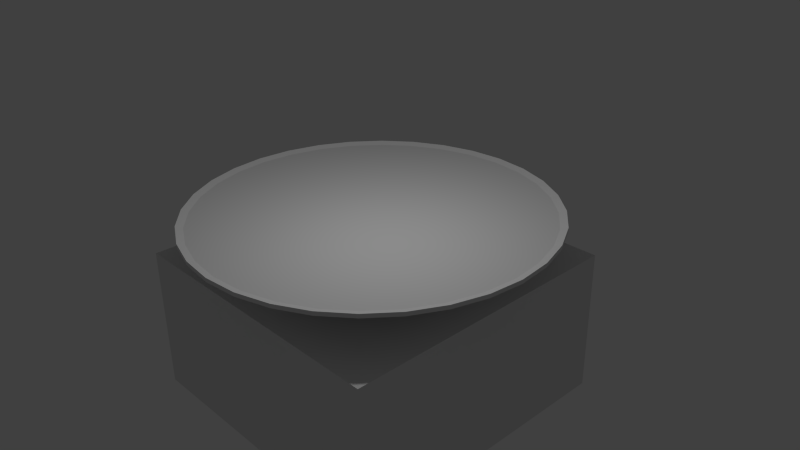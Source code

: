 # Source: kn-taufbecken.blend  (saved by Blender 2.76.0; exported with 4.5.12 LTS)
import bpy
from mathutils import Matrix  # noqa: F401  (used for matrix-valued properties, if any)

bpy.ops.wm.read_factory_settings(use_empty=True)
scene = bpy.context.scene
scene.name = 'Scene'

# ---- collections
col_collection_1 = bpy.data.collections.new('Collection 1'); scene.collection.children.link(col_collection_1)

# ---- materials (node trees are filled in below, after node groups)
mat_kn_waterclear = bpy.data.materials.new('kn-waterclear')

# ---- material node trees

# ---- world
world_world = bpy.data.worlds.new('World'); scene.world = world_world
world_world.color = (0.05088, 0.05088, 0.05088)
world_world.use_sun_shadow = False
world_world.sun_shadow_jitter_overblur = 0.0
world_world.cycles.sampling_method = 'MANUAL'
world_world.cycles.sample_map_resolution = 256

# ---- cameras
cam_camera = bpy.data.cameras.new('Camera')
cam_camera.clip_end = 100.0
cam_camera.lens = 35.0
cam_camera.sensor_width = 32.0
cam_camera.sensor_height = 18.0
cam_camera.ortho_scale = 7.314
cam_camera.dof.focus_distance = 0.0

# ---- lights
light_lamp = bpy.data.lights.new('Lamp', 'POINT')
light_lamp.transmission_factor = 0.0
light_lamp.cutoff_distance = 30.0
light_lamp.energy = 100.0
light_lamp.shadow_buffer_clip_start = 1.001
light_lamp.shadow_soft_size = 0.1
light_lamp.shadow_maximum_resolution = 0.006
light_lamp.use_absolute_resolution = True
light_lamp.cycles.use_multiple_importance_sampling = False

# ---- meshes
me_circle_001 = bpy.data.meshes.new('Circle.001')
me_circle_001.from_pydata([(0.0, 1.0, 0.0), (-0.1951, 0.9808, 0.0), (-0.3827, 0.9239, 0.0), (-0.5556, 0.8315, 0.0), (-0.7071, 0.7071, 0.0), (-0.8315, 0.5556, 0.0), (-0.9239, 0.3827, 0.0), (-0.9808, 0.1951, 0.0), (-1.0, 7.55e-08, 0.0), (-0.9808, -0.1951, 0.0), (-0.9239, -0.3827, 0.0), (-0.8315, -0.5556, 0.0), (-0.7071, -0.7071, 0.0), (-0.5556, -0.8315, 0.0), (-0.3827, -0.9239, 0.0), (-0.1951, -0.9808, 0.0), (3.258e-07, -1.0, 0.0), (0.1951, -0.9808, 0.0), (0.3827, -0.9239, 0.0), (0.5556, -0.8315, 0.0), (0.7071, -0.7071, 0.0), (0.8315, -0.5556, 0.0), (0.9239, -0.3827, 0.0), (0.9808, -0.1951, 0.0), (1.0, 9.656e-07, 0.0), (0.9808, 0.1951, 0.0), (0.9239, 0.3827, 0.0), (0.8315, 0.5556, 0.0), (0.7071, 0.7071, 0.0), (0.5556, 0.8315, 0.0), (0.3827, 0.9239, 0.0), (0.1951, 0.9808, 0.0)], [], [(1, 2, 3, 4, 5, 6, 7, 8, 9, 10, 11, 12, 13, 14, 15, 16, 17, 18, 19, 20, 21, 22, 23, 24, 25, 26, 27, 28, 29, 30, 31, 0)])
me_circle_001.materials.append(mat_kn_waterclear)
me_circle_001.use_remesh_preserve_volume = False
me_circle_001.use_remesh_preserve_attributes = False
me_circle_001.use_mirror_vertex_groups = False
me_circle_001.update()
me_cube = bpy.data.meshes.new('Cube')
me_cube.from_pydata([(-1.0, -1.0, -1.0), (-1.0, -1.0, 1.0), (-1.0, 1.0, -1.0), (-1.0, 1.0, 1.0), (1.0, -1.0, -1.0), (1.0, -1.0, 1.0), (1.0, 1.0, -1.0), (1.0, 1.0, 1.0)], [], [(1, 3, 2, 0), (3, 7, 6, 2), (7, 5, 4, 6), (5, 1, 0, 4), (0, 2, 6, 4), (5, 7, 3, 1)])
me_cube.use_remesh_preserve_volume = False
me_cube.use_remesh_preserve_attributes = False
me_cube.use_mirror_vertex_groups = False
me_cube.update()
me_circle = bpy.data.meshes.new('Circle')
me_circle.from_pydata([(0.0, 1.0, 0.0), (-0.1951, 0.9808, 0.0), (-0.3827, 0.9239, 0.0), (-0.5556, 0.8315, 0.0), (-0.7071, 0.7071, 0.0), (-0.8315, 0.5556, 0.0), (-0.9239, 0.3827, 0.0), (-0.9808, 0.1951, 0.0), (-1.0, 7.55e-08, 0.0), (-0.9808, -0.1951, 0.0), (-0.9239, -0.3827, 0.0), (-0.8315, -0.5556, 0.0), (-0.7071, -0.7071, 0.0), (-0.5556, -0.8315, 0.0), (-0.3827, -0.9239, 0.0), (-0.1951, -0.9808, 0.0), (3.258e-07, -1.0, 0.0), (0.1951, -0.9808, 0.0), (0.3827, -0.9239, 0.0), (0.5556, -0.8315, 0.0), (0.7071, -0.7071, 0.0), (0.8315, -0.5556, 0.0), (0.9239, -0.3827, 0.0), (0.9808, -0.1951, 0.0), (1.0, 9.656e-07, 0.0), (0.9808, 0.1951, 0.0), (0.9239, 0.3827, 0.0), (0.8315, 0.5556, 0.0), (0.7071, 0.7071, 0.0), (0.5556, 0.8315, 0.0), (0.3827, 0.9239, 0.0), (0.1951, 0.9808, 0.0), (0.0, 1.0, 0.1468), (-0.1951, 0.9808, 0.1468), (-0.3827, 0.9239, 0.1468), (-0.5556, 0.8315, 0.1468), (-0.7071, 0.7071, 0.1468), (-0.8315, 0.5556, 0.1468), (-0.9239, 0.3827, 0.1468), (-0.9808, 0.1951, 0.1468), (-1.0, 7.55e-08, 0.1468), (-0.9808, -0.1951, 0.1468), (-0.9239, -0.3827, 0.1468), (-0.8315, -0.5556, 0.1468), (-0.7071, -0.7071, 0.1468), (-0.5556, -0.8315, 0.1468), (-0.3827, -0.9239, 0.1468), (-0.1951, -0.9808, 0.1468), (3.258e-07, -1.0, 0.1468), (0.1951, -0.9808, 0.1468), (0.3827, -0.9239, 0.1468), (0.5556, -0.8315, 0.1468), (0.7071, -0.7071, 0.1468), (0.8315, -0.5556, 0.1468), (0.9239, -0.3827, 0.1468), (0.9808, -0.1951, 0.1468), (1.0, 9.656e-07, 0.1468), (0.9808, 0.1951, 0.1468), (0.9239, 0.3827, 0.1468), (0.8315, 0.5556, 0.1468), (0.7071, 0.7071, 0.1468), (0.5556, 0.8315, 0.1468), (0.3827, 0.9239, 0.1468), (0.1951, 0.9808, 0.1468), (1.693e-07, 2.426, 0.5706), (-0.4733, 2.379, 0.5706), (-0.9284, 2.241, 0.5706), (-1.348, 2.017, 0.5706), (-1.715, 1.715, 0.5706), (-2.017, 1.348, 0.5706), (-2.241, 0.9284, 0.5706), (-2.379, 0.4733, 0.5706), (-2.426, -2.232e-07, 0.5706), (-2.379, -0.4733, 0.5706), (-2.241, -0.9284, 0.5706), (-2.017, -1.348, 0.5706), (-1.715, -1.715, 0.5706), (-1.348, -2.017, 0.5706), (-0.9284, -2.241, 0.5706), (-0.4733, -2.379, 0.5706), (9.598e-07, -2.426, 0.5706), (0.4733, -2.379, 0.5706), (0.9284, -2.241, 0.5706), (1.348, -2.017, 0.5706), (1.715, -1.715, 0.5706), (2.017, -1.348, 0.5706), (2.241, -0.9284, 0.5706), (2.379, -0.4733, 0.5706), (2.426, 1.936e-06, 0.5706), (2.379, 0.4733, 0.5706), (2.241, 0.9284, 0.5706), (2.017, 1.348, 0.5706), (1.715, 1.715, 0.5706), (1.348, 2.017, 0.5706), (0.9284, 2.241, 0.5706), (0.4733, 2.379, 0.5706), (1.693e-07, 2.426, 0.6247), (-0.4733, 2.379, 0.6247), (-0.9284, 2.241, 0.6247), (-1.348, 2.017, 0.6247), (-1.715, 1.715, 0.6247), (-2.017, 1.348, 0.6247), (-2.241, 0.9284, 0.6247), (-2.379, 0.4733, 0.6247), (-2.426, -2.232e-07, 0.6247), (-2.379, -0.4733, 0.6247), (-2.241, -0.9284, 0.6247), (-2.017, -1.348, 0.6247), (-1.715, -1.715, 0.6247), (-1.348, -2.017, 0.6247), (-0.9284, -2.241, 0.6247), (-0.4733, -2.379, 0.6247), (9.598e-07, -2.426, 0.6247), (0.4733, -2.379, 0.6247), (0.9284, -2.241, 0.6247), (1.348, -2.017, 0.6247), (1.715, -1.715, 0.6247), (2.017, -1.348, 0.6247), (2.241, -0.9284, 0.6247), (2.379, -0.4733, 0.6247), (2.426, 1.936e-06, 0.6247), (2.379, 0.4733, 0.6247), (2.241, 0.9284, 0.6247), (2.017, 1.348, 0.6247), (1.715, 1.715, 0.6247), (1.348, 2.017, 0.6247), (0.9284, 2.241, 0.6247), (0.4733, 2.379, 0.6247), (-5.421e-08, 0.3999, 0.03612), (-0.07801, 0.3922, 0.03612), (-0.153, 0.3694, 0.03612), (-0.2222, 0.3325, 0.03612), (-0.2828, 0.2828, 0.03612), (-0.3325, 0.2222, 0.03612), (-0.3694, 0.153, 0.03612), (-0.3922, 0.07801, 0.03612), (-0.3999, 2.375e-07, 0.03612), (-0.3922, -0.07801, 0.03612), (-0.3694, -0.153, 0.03612), (-0.3325, -0.2222, 0.03612), (-0.2828, -0.2828, 0.03612), (-0.2222, -0.3325, 0.03612), (-0.153, -0.3694, 0.03612), (-0.07801, -0.3922, 0.03612), (7.609e-08, -0.3999, 0.03612), (0.07801, -0.3922, 0.03612), (0.153, -0.3694, 0.03612), (0.2222, -0.3325, 0.03612), (0.2828, -0.2828, 0.03612), (0.3325, -0.2222, 0.03612), (0.3694, -0.153, 0.03612), (0.3922, -0.07801, 0.03612), (0.3999, 5.935e-07, 0.03612), (0.3922, 0.07801, 0.03612), (0.3694, 0.153, 0.03612), (0.3325, 0.2222, 0.03612), (0.2828, 0.2828, 0.03612), (0.2222, 0.3325, 0.03612), (0.153, 0.3694, 0.03612), (0.07801, 0.3922, 0.03612)], [], [(11, 10, 42, 43), (25, 24, 56, 57), (12, 11, 43, 44), (26, 25, 57, 58), (13, 12, 44, 45), (27, 26, 58, 59), (14, 13, 45, 46), (1, 0, 32, 33), (28, 27, 59, 60), (15, 14, 46, 47), (2, 1, 33, 34), (29, 28, 60, 61), (16, 15, 47, 48), (3, 2, 34, 35), (30, 29, 61, 62), (17, 16, 48, 49), (4, 3, 35, 36), (31, 30, 62, 63), (18, 17, 49, 50), (5, 4, 36, 37), (0, 31, 63, 32), (19, 18, 50, 51), (6, 5, 37, 38), (20, 19, 51, 52), (7, 6, 38, 39), (21, 20, 52, 53), (8, 7, 39, 40), (22, 21, 53, 54), (9, 8, 40, 41), (23, 22, 54, 55), (10, 9, 41, 42), (24, 23, 55, 56), (38, 37, 69, 70), (52, 51, 83, 84), (39, 38, 70, 71), (53, 52, 84, 85), (40, 39, 71, 72), (54, 53, 85, 86), (41, 40, 72, 73), (55, 54, 86, 87), (42, 41, 73, 74), (56, 55, 87, 88), (43, 42, 74, 75), (57, 56, 88, 89), (44, 43, 75, 76), (58, 57, 89, 90), (45, 44, 76, 77), (59, 58, 90, 91), (46, 45, 77, 78), (33, 32, 64, 65), (60, 59, 91, 92), (47, 46, 78, 79), (34, 33, 65, 66), (61, 60, 92, 93), (48, 47, 79, 80), (35, 34, 66, 67), (62, 61, 93, 94), (49, 48, 80, 81), (36, 35, 67, 68), (63, 62, 94, 95), (50, 49, 81, 82), (37, 36, 68, 69), (32, 63, 95, 64), (51, 50, 82, 83), (73, 72, 104, 105), (87, 86, 118, 119), (74, 73, 105, 106), (88, 87, 119, 120), (75, 74, 106, 107), (89, 88, 120, 121), (76, 75, 107, 108), (90, 89, 121, 122), (77, 76, 108, 109), (91, 90, 122, 123), (78, 77, 109, 110), (65, 64, 96, 97), (92, 91, 123, 124), (79, 78, 110, 111), (66, 65, 97, 98), (93, 92, 124, 125), (80, 79, 111, 112), (67, 66, 98, 99), (94, 93, 125, 126), (81, 80, 112, 113), (68, 67, 99, 100), (95, 94, 126, 127), (82, 81, 113, 114), (69, 68, 100, 101), (64, 95, 127, 96), (83, 82, 114, 115), (70, 69, 101, 102), (84, 83, 115, 116), (71, 70, 102, 103), (85, 84, 116, 117), (72, 71, 103, 104), (86, 85, 117, 118), (108, 107, 139, 140), (122, 121, 153, 154), (109, 108, 140, 141), (123, 122, 154, 155), (110, 109, 141, 142), (97, 96, 128, 129), (124, 123, 155, 156), (111, 110, 142, 143), (98, 97, 129, 130), (125, 124, 156, 157), (112, 111, 143, 144), (99, 98, 130, 131), (126, 125, 157, 158), (113, 112, 144, 145), (100, 99, 131, 132), (127, 126, 158, 159), (114, 113, 145, 146), (101, 100, 132, 133), (96, 127, 159, 128), (115, 114, 146, 147), (102, 101, 133, 134), (116, 115, 147, 148), (103, 102, 134, 135), (117, 116, 148, 149), (104, 103, 135, 136), (118, 117, 149, 150), (105, 104, 136, 137), (119, 118, 150, 151), (106, 105, 137, 138), (120, 119, 151, 152), (107, 106, 138, 139), (121, 120, 152, 153), (129, 128, 159, 158, 157, 156, 155, 154, 153, 152, 151, 150, 149, 148, 147, 146, 145, 144, 143, 142, 141, 140, 139, 138, 137, 136, 135, 134, 133, 132, 131, 130), (1, 2, 3, 4, 5, 6, 7, 8, 9, 10, 11, 12, 13, 14, 15, 16, 17, 18, 19, 20, 21, 22, 23, 24, 25, 26, 27, 28, 29, 30, 31, 0)])
me_circle.use_remesh_preserve_volume = False
me_circle.use_remesh_preserve_attributes = False
me_circle.use_mirror_vertex_groups = False
me_circle.update()

# ---- objects
ob_wasser = bpy.data.objects.new('Wasser', me_circle_001)
ob_klotz = bpy.data.objects.new('Klotz', me_cube)
ob_kn_taufbecken = bpy.data.objects.new('kn-taufbecken', me_circle)
ob_lamp = bpy.data.objects.new('Lamp', light_lamp)
ob_camera = bpy.data.objects.new('Camera', cam_camera)

# ---- transforms, parenting, visibility, modifiers, constraints
ob_wasser.location = (0.0, 0.0, 0.5962)
ob_wasser.scale = (2.356, 2.356, 2.356)
ob_wasser.lineart.crease_threshold = 0.0
ob_klotz.location = (0.0, 0.0, -1.004)
ob_klotz.scale = (2.0, 2.0, 1.0)
ob_klotz.lineart.crease_threshold = 0.0
ob_kn_taufbecken.location = (0.0, 0.0, 0.0)
ob_kn_taufbecken.lineart.crease_threshold = 0.0
ob_lamp.location = (0.7821, -0.4246, 3.646)
ob_lamp.rotation_euler = (0.6503, 0.05522, 1.866)
ob_lamp.lock_rotations_4d = False
ob_lamp.empty_display_type = 'ARROWS'
ob_lamp.color = (0.0, 0.0, 0.0, 0.0)
ob_lamp.lineart.crease_threshold = 0.0
ob_camera.location = (7.481, -6.508, 5.344)
ob_camera.rotation_euler = (1.109, 0.01082, 0.8149)
ob_camera.lock_rotations_4d = False
ob_camera.empty_display_type = 'ARROWS'
ob_camera.color = (0.0, 0.0, 0.0, 0.0)
ob_camera.display_type = 'WIRE'
ob_camera.lineart.crease_threshold = 0.0

# ---- collection membership
col_collection_1.objects.link(ob_wasser)
col_collection_1.objects.link(ob_klotz)
col_collection_1.objects.link(ob_kn_taufbecken)
col_collection_1.objects.link(ob_lamp)
col_collection_1.objects.link(ob_camera)

# ---- scene / render settings (as saved in the file)
scene.camera = ob_camera
scene.frame_start = 1; scene.frame_end = 250; scene.frame_set(1)
scene.render.engine = 'CYCLES'
scene.render.resolution_percentage = 50
scene.render.dither_intensity = 0.0
scene.cycles.use_denoising = False
scene.cycles.samples = 10
scene.cycles.sampling_pattern = 'TABULATED_SOBOL'
scene.cycles.light_sampling_threshold = 0.0
scene.cycles.use_adaptive_sampling = False
scene.cycles.use_light_tree = False
scene.cycles.blur_glossy = 0.0
scene.cycles.pixel_filter_type = 'GAUSSIAN'
scene.cycles.sample_clamp_indirect = 0.0
scene.view_settings.view_transform = 'Standard'
bpy.context.view_layer.update()
